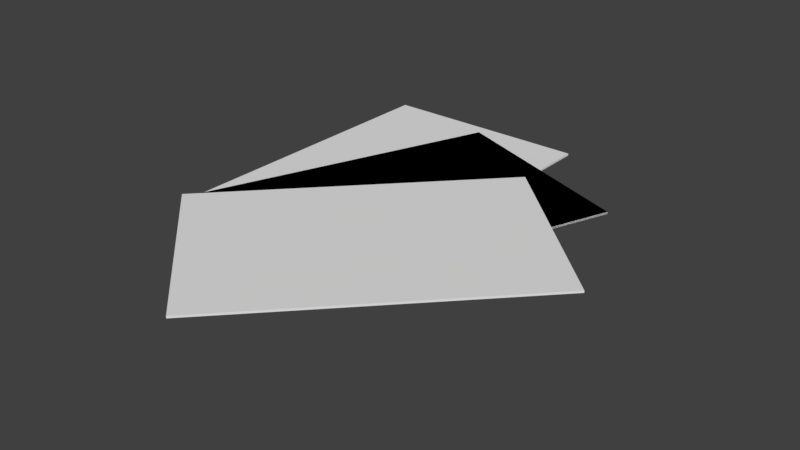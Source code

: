 # Source: Papers.blend  (saved by Blender 2.79.0; exported with 4.5.12 LTS)
import bpy
from mathutils import Matrix  # noqa: F401  (used for matrix-valued properties, if any)

bpy.ops.wm.read_factory_settings(use_empty=True)
scene = bpy.context.scene
scene.name = 'Scene'

# ---- collections
col_collection_1 = bpy.data.collections.new('Collection 1'); scene.collection.children.link(col_collection_1)

# ---- world
world_world = bpy.data.worlds.new('World'); scene.world = world_world
world_world.color = (0.05088, 0.05088, 0.05088)
world_world.use_sun_shadow = False
world_world.sun_shadow_jitter_overblur = 0.0
world_world.cycles.sampling_method = 'MANUAL'

# ---- meshes
me_plane = bpy.data.meshes.new('Plane')
me_plane.from_pydata([(-1.0, -1.0, 0.0), (1.0, -1.0, 0.0), (-1.0, 1.0, 0.0), (1.0, 1.0, 0.0), (-0.998, -0.9958, 0.01996), (0.8657, -1.48, 0.01996), (0.09315, 0.8725, 0.01996), (1.957, 0.3888, 0.01996), (-0.998, -0.9958, 0.01996), (0.8657, -1.48, 0.01996), (0.09315, 0.8725, 0.01996), (1.957, 0.3888, 0.01996), (-1.004, -1.007, 0.03436), (0.4469, -1.924, 0.03436), (1.065, 0.4479, 0.03436), (2.516, -0.4695, 0.03436)], [], [(0, 1, 3, 2), (4, 5, 7, 6), (8, 9, 11, 10), (12, 13, 15, 14)])
me_plane.use_remesh_preserve_volume = False
me_plane.use_remesh_preserve_attributes = False
me_plane.use_mirror_vertex_groups = False
me_plane.update()

# ---- objects
ob_plane = bpy.data.objects.new('Plane', me_plane)

# ---- transforms, parenting, visibility, modifiers, constraints
ob_plane.location = (0.0, 0.0, 0.3538)
ob_plane.scale = (1.0, 1.5, 2.0)
ob_plane.lineart.crease_threshold = 0.0
_m = ob_plane.modifiers.new('Solidify', 'SOLIDIFY')
_m.nonmanifold_thickness_mode = 'FIXED'
_m.nonmanifold_merge_threshold = 0.0003

# ---- collection membership
col_collection_1.objects.link(ob_plane)

# ---- scene / render settings (as saved in the file)
scene.frame_start = 1; scene.frame_end = 250; scene.frame_set(1)
scene.render.engine = 'BLENDER_EEVEE_NEXT'
scene.render.resolution_percentage = 50
scene.render.dither_intensity = 0.0
scene.cycles.use_denoising = False
scene.cycles.samples = 128
scene.cycles.sampling_pattern = 'TABULATED_SOBOL'
scene.cycles.use_adaptive_sampling = False
scene.cycles.use_light_tree = False
scene.cycles.blur_glossy = 0.0
scene.cycles.sample_clamp_indirect = 0.0
scene.view_settings.view_transform = 'Standard'
bpy.context.view_layer.update()

# ---- added for rendering (the .blend has no active camera and no usable light): camera, sun
cam_auto = bpy.data.cameras.new('AutoCamera')
cam_auto.lens = 50.0
cam_auto.sensor_width = 36.0
cam_auto.clip_end = 1000.0
ob_auto_camera = bpy.data.objects.new('AutoCamera', cam_auto)
scene.collection.objects.link(ob_auto_camera)
ob_auto_camera.location = (5.96059, -6.93896, 4.54198)
ob_auto_camera.rotation_euler = (1.09748, -7.21219e-08, 0.694738)
scene.camera = ob_auto_camera
light_auto_sun = bpy.data.lights.new('AutoSun', 'SUN')
light_auto_sun.energy = 3.0
light_auto_sun.angle = 0.0523599
ob_auto_sun = bpy.data.objects.new('AutoSun', light_auto_sun)
scene.collection.objects.link(ob_auto_sun)
ob_auto_sun.rotation_euler = (0.872665, 0.174533, 0.523599)
bpy.context.view_layer.update()

